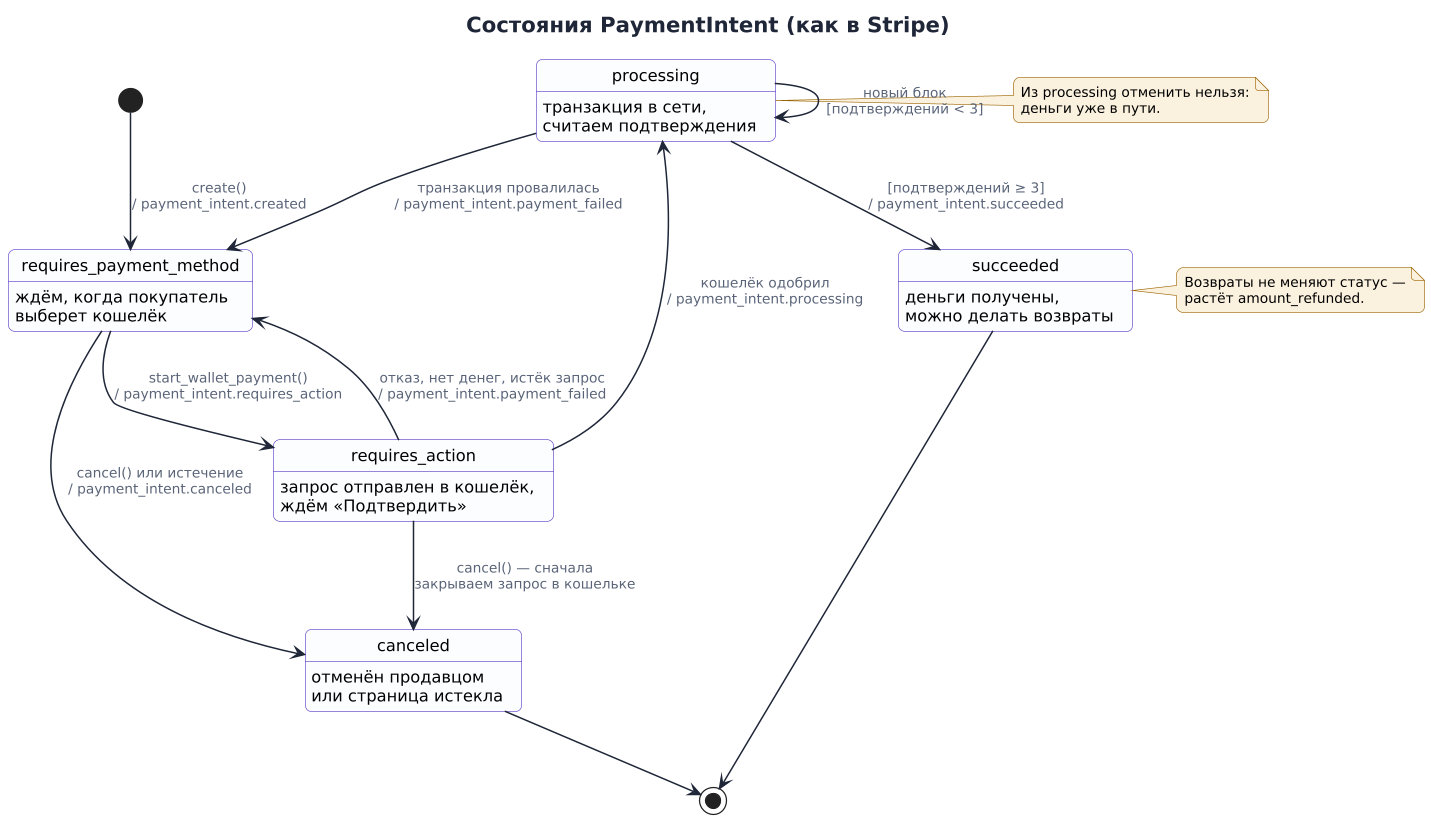

The diagram above was rendered by PlantUML. Its source (embedded in the PNG):
@startuml state-payment-intent
!include _style.iuml
title Состояния PaymentIntent (как в Stripe)

[*] --> requires_payment_method : create()\n/ payment_intent.created

requires_payment_method : ждём, когда покупатель\nвыберет кошелёк
requires_action : запрос отправлен в кошелёк,\nждём «Подтвердить»
processing : транзакция в сети,\nсчитаем подтверждения
succeeded : деньги получены,\nможно делать возвраты
canceled : отменён продавцом\nили страница истекла

requires_payment_method --> requires_action : start_wallet_payment()\n/ payment_intent.requires_action
requires_action --> processing : кошелёк одобрил\n/ payment_intent.processing
requires_action --> requires_payment_method : отказ, нет денег, истёк запрос\n/ payment_intent.payment_failed
processing --> processing : новый блок\n[подтверждений < 3]
processing --> succeeded : [подтверждений ≥ 3]\n/ payment_intent.succeeded
processing --> requires_payment_method : транзакция провалилась\n/ payment_intent.payment_failed
requires_payment_method --> canceled : cancel() или истечение\n/ payment_intent.canceled
requires_action --> canceled : cancel() — сначала\nзакрываем запрос в кошельке
succeeded --> [*]
canceled --> [*]

note right of processing
  Из processing отменить нельзя:
  деньги уже в пути.
end note
note right of succeeded
  Возвраты не меняют статус —
  растёт amount_refunded.
end note
@enduml